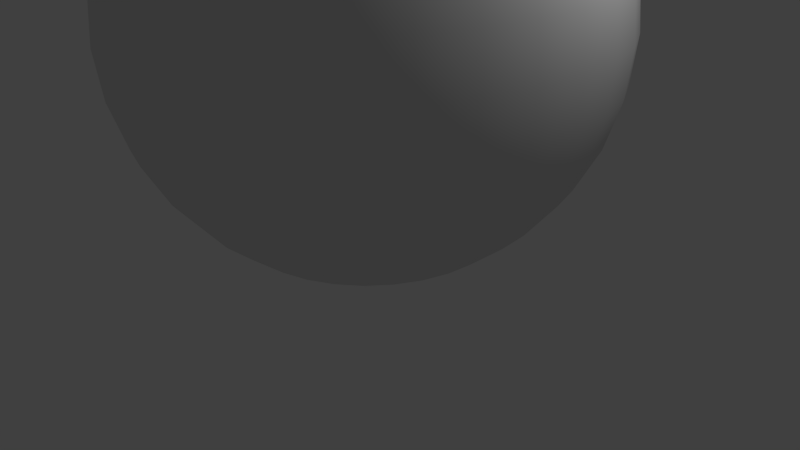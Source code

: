 # Source: sphere.blend  (saved by Blender 2.72.0; exported with 4.5.12 LTS)
import bpy
from mathutils import Matrix  # noqa: F401  (used for matrix-valued properties, if any)

bpy.ops.wm.read_factory_settings(use_empty=True)
scene = bpy.context.scene
scene.name = 'Scene'

# ---- collections
col_collection_1 = bpy.data.collections.new('Collection 1'); scene.collection.children.link(col_collection_1)

# ---- world
world_world = bpy.data.worlds.new('World'); scene.world = world_world
world_world.color = (0.05088, 0.05088, 0.05088)
world_world.use_sun_shadow = False
world_world.sun_shadow_jitter_overblur = 0.0
world_world.cycles.sampling_method = 'MANUAL'
world_world.cycles.sample_map_resolution = 256

# ---- cameras
cam_camera = bpy.data.cameras.new('Camera')
cam_camera.clip_end = 100.0
cam_camera.lens = 35.0
cam_camera.sensor_width = 32.0
cam_camera.sensor_height = 18.0
cam_camera.ortho_scale = 7.314
cam_camera.dof.focus_distance = 0.0
cam_camera.dof.aperture_fstop = 128.0

# ---- lights
light_lamp = bpy.data.lights.new('Lamp', 'POINT')
light_lamp.transmission_factor = 0.0
light_lamp.cutoff_distance = 30.0
light_lamp.energy = 100.0
light_lamp.shadow_buffer_clip_start = 1.001
light_lamp.shadow_soft_size = 0.1
light_lamp.shadow_maximum_resolution = 0.006
light_lamp.use_absolute_resolution = True
light_lamp.cycles.use_multiple_importance_sampling = False

# ---- meshes
me_sphere = bpy.data.meshes.new('Sphere')
me_sphere.from_pydata([(-0.1951, 0.0, 0.9808), (-0.3827, 0.0, 0.9239), (-0.5556, 0.0, 0.8315), (-0.7071, 0.0, 0.7071), (-0.8315, 0.0, 0.5556), (-0.9239, 0.0, 0.3827), (-0.9808, 0.0, 0.1951), (-1.0, 0.0, 7.55e-08), (-0.9808, 0.0, -0.1951), (-0.9239, 0.0, -0.3827), (-0.8315, 0.0, -0.5556), (-0.7071, 0.0, -0.7071), (-0.5556, 0.0, -0.8315), (-0.3827, 0.0, -0.9239), (-0.1951, 0.0, -0.9808), (3.258e-07, 0.0, -1.0), (-0.1913, 0.03806, 0.9808), (-0.3753, 0.07466, 0.9239), (-0.5449, 0.1084, 0.8315), (-0.6935, 0.1379, 0.7071), (-0.8155, 0.1622, 0.5556), (-0.9061, 0.1802, 0.3827), (-0.9619, 0.1913, 0.1951), (-0.9808, 0.1951, 7.55e-08), (-0.9619, 0.1913, -0.1951), (-0.9061, 0.1802, -0.3827), (-0.8155, 0.1622, -0.5556), (-0.6935, 0.1379, -0.7071), (-0.5449, 0.1084, -0.8315), (-0.3753, 0.07466, -0.9239), (-0.1913, 0.03806, -0.9808), (-0.1802, 0.07466, 0.9808), (-0.3536, 0.1464, 0.9239), (-0.5133, 0.2126, 0.8315), (-0.6533, 0.2706, 0.7071), (-0.7682, 0.3182, 0.5556), (-0.8536, 0.3536, 0.3827), (-0.9061, 0.3753, 0.1951), (-0.9239, 0.3827, 7.55e-08), (-0.9061, 0.3753, -0.1951), (-0.8536, 0.3536, -0.3827), (-0.7682, 0.3182, -0.5556), (-0.6533, 0.2706, -0.7071), (-0.5133, 0.2126, -0.8315), (-0.3536, 0.1464, -0.9239), (-0.1802, 0.07466, -0.9808), (-0.1622, 0.1084, 0.9808), (-0.3182, 0.2126, 0.9239), (-0.4619, 0.3087, 0.8315), (-0.5879, 0.3928, 0.7071), (-0.6913, 0.4619, 0.5556), (-0.7682, 0.5133, 0.3827), (-0.8155, 0.5449, 0.1951), (-0.8315, 0.5556, 7.55e-08), (-0.8155, 0.5449, -0.1951), (-0.7682, 0.5133, -0.3827), (-0.6913, 0.4619, -0.5556), (-0.5879, 0.3928, -0.7071), (-0.4619, 0.3087, -0.8315), (-0.3182, 0.2126, -0.9239), (-0.1622, 0.1084, -0.9808), (-0.1379, 0.1379, 0.9808), (-0.2706, 0.2706, 0.9239), (-0.3928, 0.3928, 0.8315), (-0.5, 0.5, 0.7071), (-0.5879, 0.5879, 0.5556), (-0.6533, 0.6533, 0.3827), (-0.6935, 0.6935, 0.1951), (-0.7071, 0.7071, 7.55e-08), (-0.6935, 0.6935, -0.1951), (-0.6533, 0.6533, -0.3827), (-0.5879, 0.5879, -0.5556), (-0.5, 0.5, -0.7071), (-0.3928, 0.3928, -0.8315), (-0.2706, 0.2706, -0.9239), (-0.1379, 0.1379, -0.9808), (-0.1084, 0.1622, 0.9808), (-0.2126, 0.3182, 0.9239), (-0.3087, 0.4619, 0.8315), (-0.3928, 0.5879, 0.7071), (-0.4619, 0.6913, 0.5556), (-0.5133, 0.7682, 0.3827), (-0.5449, 0.8155, 0.1951), (-0.5556, 0.8315, 7.55e-08), (-0.5449, 0.8155, -0.1951), (-0.5133, 0.7682, -0.3827), (-0.4619, 0.6913, -0.5556), (-0.3928, 0.5879, -0.7071), (-0.3087, 0.4619, -0.8315), (-0.2126, 0.3182, -0.9239), (-0.1084, 0.1622, -0.9808), (-0.07466, 0.1802, 0.9808), (-0.1464, 0.3536, 0.9239), (-0.2126, 0.5133, 0.8315), (-0.2706, 0.6533, 0.7071), (-0.3182, 0.7682, 0.5556), (-0.3536, 0.8536, 0.3827), (-0.3753, 0.9061, 0.1951), (-0.3827, 0.9239, 7.55e-08), (-0.3753, 0.9061, -0.1951), (-0.3536, 0.8536, -0.3827), (-0.3182, 0.7682, -0.5556), (-0.2706, 0.6533, -0.7071), (-0.2126, 0.5133, -0.8315), (-0.1464, 0.3536, -0.9239), (-0.07466, 0.1802, -0.9808), (-0.03806, 0.1913, 0.9808), (-0.07466, 0.3753, 0.9239), (-0.1084, 0.5449, 0.8315), (-0.1379, 0.6935, 0.7071), (-0.1622, 0.8155, 0.5556), (-0.1802, 0.9061, 0.3827), (-0.1913, 0.9619, 0.1951), (-0.1951, 0.9808, 7.55e-08), (-0.1913, 0.9619, -0.1951), (-0.1802, 0.9061, -0.3827), (-0.1622, 0.8155, -0.5556), (-0.1379, 0.6935, -0.7071), (-0.1084, 0.5449, -0.8315), (-0.07466, 0.3753, -0.9239), (-0.03806, 0.1913, -0.9808), (3.266e-07, 0.1951, 0.9808), (3.192e-07, 0.3827, 0.9239), (3.117e-07, 0.5556, 0.8315), (3.192e-07, 0.7071, 0.7071), (3.341e-07, 0.8315, 0.5556), (2.745e-07, 0.9239, 0.3827), (3.937e-07, 0.9808, 0.1951), (3.788e-07, 1.0, 7.55e-08), (3.937e-07, 0.9808, -0.1951), (2.298e-07, 0.9239, -0.3827), (3.341e-07, 0.8315, -0.5556), (3.192e-07, 0.7071, -0.7071), (3.415e-07, 0.5556, -0.8315), (3.043e-07, 0.3827, -0.9239), (3.08e-07, 0.1951, -0.9808), (0.03806, 0.1913, 0.9808), (0.07466, 0.3753, 0.9239), (0.1084, 0.5449, 0.8315), (0.138, 0.6935, 0.7071), (0.1622, 0.8155, 0.5556), (0.1802, 0.9061, 0.3827), (0.1913, 0.9619, 0.1951), (0.1951, 0.9808, 7.55e-08), (0.1913, 0.9619, -0.1951), (0.1802, 0.9061, -0.3827), (0.1622, 0.8155, -0.5556), (0.138, 0.6935, -0.7071), (0.1084, 0.5449, -0.8315), (0.07466, 0.3753, -0.9239), (0.03806, 0.1913, -0.9808), (0.07466, 0.1802, 0.9808), (0.1464, 0.3536, 0.9239), (0.2126, 0.5133, 0.8315), (0.2706, 0.6533, 0.7071), (0.3182, 0.7682, 0.5556), (0.3536, 0.8536, 0.3827), (0.3753, 0.9061, 0.1951), (0.3827, 0.9239, 7.55e-08), (0.3753, 0.9061, -0.1951), (0.3536, 0.8536, -0.3827), (0.3182, 0.7682, -0.5556), (0.2706, 0.6533, -0.7071), (0.2126, 0.5133, -0.8315), (0.1464, 0.3536, -0.9239), (0.07466, 0.1802, -0.9808), (0.1084, 0.1622, 0.9808), (0.2126, 0.3182, 0.9239), (0.3087, 0.4619, 0.8315), (0.3928, 0.5879, 0.7071), (0.4619, 0.6913, 0.5556), (0.5133, 0.7682, 0.3827), (0.5449, 0.8155, 0.1951), (0.5556, 0.8315, 7.55e-08), (0.5449, 0.8155, -0.1951), (0.5133, 0.7682, -0.3827), (0.4619, 0.6913, -0.5556), (0.3928, 0.5879, -0.7071), (0.3087, 0.4619, -0.8315), (0.2126, 0.3182, -0.9239), (0.1084, 0.1622, -0.9808), (0.138, 0.1379, 0.9808), (0.2706, 0.2706, 0.9239), (0.3928, 0.3928, 0.8315), (0.5, 0.5, 0.7071), (0.5879, 0.5879, 0.5556), (0.6533, 0.6533, 0.3827), (0.6935, 0.6935, 0.1951), (0.7071, 0.7071, 7.55e-08), (0.6935, 0.6935, -0.1951), (0.6533, 0.6533, -0.3827), (0.5879, 0.5879, -0.5556), (0.5, 0.5, -0.7071), (0.3928, 0.3928, -0.8315), (0.2706, 0.2706, -0.9239), (0.138, 0.1379, -0.9808), (0.1622, 0.1084, 0.9808), (0.3182, 0.2126, 0.9239), (0.4619, 0.3087, 0.8315), (0.5879, 0.3928, 0.7071), (0.6913, 0.4619, 0.5556), (0.7682, 0.5133, 0.3827), (0.8155, 0.5449, 0.1951), (0.8315, 0.5556, 7.55e-08), (0.8155, 0.5449, -0.1951), (0.7682, 0.5133, -0.3827), (0.6913, 0.4619, -0.5556), (0.5879, 0.3928, -0.7071), (0.4619, 0.3087, -0.8315), (0.3182, 0.2126, -0.9239), (0.1622, 0.1084, -0.9808), (0.1802, 0.07466, 0.9808), (0.3536, 0.1464, 0.9239), (0.5133, 0.2126, 0.8315), (0.6533, 0.2706, 0.7071), (0.7682, 0.3182, 0.5556), (0.8536, 0.3536, 0.3827), (0.9061, 0.3753, 0.1951), (0.9239, 0.3827, 7.55e-08), (0.9061, 0.3753, -0.1951), (0.8536, 0.3536, -0.3827), (0.7682, 0.3182, -0.5556), (0.6533, 0.2706, -0.7071), (0.5133, 0.2126, -0.8315), (0.3536, 0.1464, -0.9239), (0.1802, 0.07466, -0.9808), (0.1913, 0.03806, 0.9808), (0.3753, 0.07466, 0.9239), (0.5449, 0.1084, 0.8315), (0.6935, 0.1379, 0.7071), (0.8155, 0.1622, 0.5556), (0.9061, 0.1802, 0.3827), (0.9619, 0.1913, 0.1951), (0.9808, 0.1951, 7.55e-08), (0.9619, 0.1913, -0.1951), (0.9061, 0.1802, -0.3827), (0.8155, 0.1622, -0.5556), (0.6935, 0.1379, -0.7071), (0.5449, 0.1084, -0.8315), (0.3753, 0.07466, -0.9239), (0.1913, 0.03806, -0.9808), (0.1951, -7.212e-09, 0.9808), (0.3827, 4.122e-08, 0.9239), (0.5556, 2.632e-08, 0.8315), (0.7071, -2.584e-08, 0.7071), (0.8315, -8.544e-08, 0.5556), (0.9239, 6.357e-08, 0.3827), (0.9808, -8.544e-08, 0.1951), (1.0, -1.003e-07, 7.55e-08), (0.9808, -8.544e-08, -0.1951), (0.9239, 6.357e-08, -0.3827), (0.8315, -8.544e-08, -0.5556), (0.7071, -2.584e-08, -0.7071), (0.5556, -1.094e-08, -0.8315), (0.3827, 3.964e-09, -0.9239), (0.1951, 3.964e-09, -0.9808), (0.1913, -0.03806, 0.9808), (0.3753, -0.07466, 0.9239), (0.5449, -0.1084, 0.8315), (0.6935, -0.1379, 0.7071), (0.8155, -0.1622, 0.5556), (0.9061, -0.1802, 0.3827), (0.9619, -0.1913, 0.1951), (0.9808, -0.1951, 7.55e-08), (0.9619, -0.1913, -0.1951), (0.9061, -0.1802, -0.3827), (0.8155, -0.1622, -0.5556), (0.6935, -0.1379, -0.7071), (0.5449, -0.1084, -0.8315), (0.3753, -0.07466, -0.9239), (0.1913, -0.03806, -0.9808), (0.1802, -0.07466, 0.9808), (0.3536, -0.1464, 0.9239), (0.5133, -0.2126, 0.8315), (0.6533, -0.2706, 0.7071), (0.7682, -0.3182, 0.5556), (0.8536, -0.3536, 0.3827), (0.9061, -0.3753, 0.1951), (0.9239, -0.3827, 7.55e-08), (0.9061, -0.3753, -0.1951), (0.8536, -0.3536, -0.3827), (0.7682, -0.3182, -0.5556), (0.6533, -0.2706, -0.7071), (0.5133, -0.2126, -0.8315), (0.3536, -0.1464, -0.9239), (0.1802, -0.07466, -0.9808), (0.1622, -0.1084, 0.9808), (0.3182, -0.2126, 0.9239), (0.4619, -0.3087, 0.8315), (0.5879, -0.3928, 0.7071), (0.6913, -0.4619, 0.5556), (0.7682, -0.5133, 0.3827), (0.8155, -0.5449, 0.1951), (0.8315, -0.5556, 7.55e-08), (0.8155, -0.5449, -0.1951), (0.7682, -0.5133, -0.3827), (0.6913, -0.4619, -0.5556), (0.5879, -0.3928, -0.7071), (0.4619, -0.3087, -0.8315), (0.3182, -0.2126, -0.9239), (0.1622, -0.1084, -0.9808), (0.138, -0.1379, 0.9808), (0.2706, -0.2706, 0.9239), (0.3928, -0.3928, 0.8315), (0.5, -0.5, 0.7071), (0.5879, -0.5879, 0.5556), (0.6533, -0.6533, 0.3827), (0.6935, -0.6935, 0.1951), (0.7071, -0.7071, 7.55e-08), (0.6935, -0.6935, -0.1951), (0.6533, -0.6533, -0.3827), (0.5879, -0.5879, -0.5556), (0.5, -0.5, -0.7071), (0.3928, -0.3928, -0.8315), (0.2706, -0.2706, -0.9239), (0.1379, -0.1379, -0.9808), (0.1084, -0.1622, 0.9808), (0.2126, -0.3182, 0.9239), (0.3087, -0.4619, 0.8315), (0.3928, -0.5879, 0.7071), (0.4619, -0.6913, 0.5556), (0.5133, -0.7682, 0.3827), (0.5449, -0.8155, 0.1951), (0.5556, -0.8315, 7.55e-08), (0.5449, -0.8155, -0.1951), (0.5133, -0.7682, -0.3827), (0.4619, -0.6913, -0.5556), (0.3928, -0.5879, -0.7071), (0.3087, -0.4619, -0.8315), (0.2126, -0.3182, -0.9239), (0.1084, -0.1622, -0.9808), (0.07466, -0.1802, 0.9808), (0.1464, -0.3536, 0.9239), (0.2126, -0.5133, 0.8315), (0.2706, -0.6533, 0.7071), (0.3182, -0.7682, 0.5556), (0.3536, -0.8536, 0.3827), (0.3753, -0.9061, 0.1951), (0.3827, -0.9239, 7.55e-08), (0.3753, -0.9061, -0.1951), (0.3536, -0.8536, -0.3827), (0.3182, -0.7682, -0.5556), (0.2706, -0.6533, -0.7071), (0.2126, -0.5133, -0.8315), (0.1464, -0.3536, -0.9239), (0.07466, -0.1802, -0.9808), (0.03806, -0.1913, 0.9808), (0.07466, -0.3753, 0.9239), (0.1084, -0.5449, 0.8315), (0.1379, -0.6935, 0.7071), (0.1622, -0.8155, 0.5556), (0.1802, -0.9061, 0.3827), (0.1913, -0.9619, 0.1951), (0.1951, -0.9808, 7.55e-08), (0.1913, -0.9619, -0.1951), (0.1802, -0.9061, -0.3827), (0.1622, -0.8155, -0.5556), (0.1379, -0.6935, -0.7071), (0.1084, -0.5449, -0.8315), (0.07466, -0.3753, -0.9239), (0.03806, -0.1913, -0.9808), (3.117e-07, -0.1951, 0.9808), (2.819e-07, -0.3827, 0.9239), (2.819e-07, -0.5556, 0.8315), (1.851e-07, -0.7071, 0.7071), (1.404e-07, -0.8315, 0.5556), (3.192e-07, -0.9239, 0.3827), (9.567e-08, -0.9808, 0.1951), (1.404e-07, -1.0, 7.55e-08), (9.567e-08, -0.9808, -0.1951), (3.192e-07, -0.9239, -0.3827), (1.404e-07, -0.8315, -0.5556), (1.851e-07, -0.7071, -0.7071), (2.596e-07, -0.5556, -0.8315), (2.521e-07, -0.3827, -0.9239), (3.155e-07, -0.1951, -0.9808), (-0.03806, -0.1913, 0.9808), (-0.07466, -0.3753, 0.9239), (-0.1084, -0.5449, 0.8315), (-0.1379, -0.6935, 0.7071), (-0.1622, -0.8155, 0.5556), (-0.1802, -0.9061, 0.3827), (-0.1913, -0.9619, 0.1951), (-0.1951, -0.9808, 7.55e-08), (-0.1913, -0.9619, -0.1951), (-0.1802, -0.9061, -0.3827), (-0.1622, -0.8155, -0.5556), (-0.1379, -0.6935, -0.7071), (-0.1084, -0.5449, -0.8315), (-0.07466, -0.3753, -0.9239), (-0.03806, -0.1913, -0.9808), (2.011e-07, -3.01e-07, 1.0), (-0.07466, -0.1802, 0.9808), (-0.1464, -0.3536, 0.9239), (-0.2126, -0.5133, 0.8315), (-0.2706, -0.6533, 0.7071), (-0.3182, -0.7682, 0.5556), (-0.3536, -0.8536, 0.3827), (-0.3753, -0.9061, 0.1951), (-0.3827, -0.9239, 7.55e-08), (-0.3753, -0.9061, -0.1951), (-0.3536, -0.8536, -0.3827), (-0.3182, -0.7682, -0.5556), (-0.2706, -0.6533, -0.7071), (-0.2126, -0.5133, -0.8315), (-0.1464, -0.3536, -0.9239), (-0.07466, -0.1802, -0.9808), (-0.1084, -0.1622, 0.9808), (-0.2126, -0.3182, 0.9239), (-0.3087, -0.4619, 0.8315), (-0.3928, -0.5879, 0.7071), (-0.4619, -0.6913, 0.5556), (-0.5133, -0.7682, 0.3827), (-0.5449, -0.8155, 0.1951), (-0.5556, -0.8315, 7.55e-08), (-0.5449, -0.8155, -0.1951), (-0.5133, -0.7682, -0.3827), (-0.4619, -0.6913, -0.5556), (-0.3928, -0.5879, -0.7071), (-0.3087, -0.4619, -0.8315), (-0.2126, -0.3182, -0.9239), (-0.1084, -0.1622, -0.9808), (-0.1379, -0.1379, 0.9808), (-0.2706, -0.2706, 0.9239), (-0.3928, -0.3928, 0.8315), (-0.5, -0.5, 0.7071), (-0.5879, -0.5879, 0.5556), (-0.6533, -0.6533, 0.3827), (-0.6935, -0.6935, 0.1951), (-0.7071, -0.7071, 7.55e-08), (-0.6935, -0.6935, -0.1951), (-0.6533, -0.6533, -0.3827), (-0.5879, -0.5879, -0.5556), (-0.5, -0.5, -0.7071), (-0.3928, -0.3928, -0.8315), (-0.2706, -0.2706, -0.9239), (-0.1379, -0.1379, -0.9808), (-0.1622, -0.1084, 0.9808), (-0.3182, -0.2126, 0.9239), (-0.4619, -0.3087, 0.8315), (-0.5879, -0.3928, 0.7071), (-0.6913, -0.4619, 0.5556), (-0.7682, -0.5133, 0.3827), (-0.8155, -0.5449, 0.1951), (-0.8315, -0.5556, 7.55e-08), (-0.8155, -0.5449, -0.1951), (-0.7682, -0.5133, -0.3827), (-0.6913, -0.4619, -0.5556), (-0.5879, -0.3928, -0.7071), (-0.4619, -0.3087, -0.8315), (-0.3182, -0.2126, -0.9239), (-0.1622, -0.1084, -0.9808), (-0.1802, -0.07466, 0.9808), (-0.3536, -0.1464, 0.9239), (-0.5133, -0.2126, 0.8315), (-0.6533, -0.2706, 0.7071), (-0.7682, -0.3182, 0.5556), (-0.8536, -0.3536, 0.3827), (-0.9061, -0.3753, 0.1951), (-0.9239, -0.3827, 7.55e-08), (-0.9061, -0.3753, -0.1951), (-0.8536, -0.3536, -0.3827), (-0.7682, -0.3182, -0.5556), (-0.6533, -0.2706, -0.7071), (-0.5133, -0.2126, -0.8315), (-0.3536, -0.1464, -0.9239), (-0.1802, -0.07466, -0.9808), (-0.1913, -0.03806, 0.9808), (-0.3753, -0.07466, 0.9239), (-0.5449, -0.1084, 0.8315), (-0.6935, -0.1379, 0.7071), (-0.8155, -0.1622, 0.5556), (-0.9061, -0.1802, 0.3827), (-0.9619, -0.1913, 0.1951), (-0.9808, -0.1951, 7.55e-08), (-0.9619, -0.1913, -0.1951), (-0.9061, -0.1802, -0.3827), (-0.8155, -0.1622, -0.5556), (-0.6935, -0.1379, -0.7071), (-0.5449, -0.1084, -0.8315), (-0.3753, -0.07466, -0.9239), (-0.1913, -0.03806, -0.9808)], [], [(7, 6, 22, 23), (5, 4, 20, 21), (3, 2, 18, 19), (14, 13, 29, 30), (1, 0, 16, 17), (12, 11, 27, 28), (10, 9, 25, 26), (8, 7, 23, 24), (6, 5, 21, 22), (4, 3, 19, 20), (2, 1, 17, 18), (13, 12, 28, 29), (11, 10, 26, 27), (9, 8, 24, 25), (18, 17, 32, 33), (29, 28, 43, 44), (27, 26, 41, 42), (25, 24, 39, 40), (23, 22, 37, 38), (21, 20, 35, 36), (19, 18, 33, 34), (30, 29, 44, 45), (17, 16, 31, 32), (28, 27, 42, 43), (26, 25, 40, 41), (24, 23, 38, 39), (22, 21, 36, 37), (20, 19, 34, 35), (33, 32, 47, 48), (44, 43, 58, 59), (42, 41, 56, 57), (40, 39, 54, 55), (38, 37, 52, 53), (36, 35, 50, 51), (34, 33, 48, 49), (45, 44, 59, 60), (32, 31, 46, 47), (43, 42, 57, 58), (41, 40, 55, 56), (39, 38, 53, 54), (37, 36, 51, 52), (35, 34, 49, 50), (48, 47, 62, 63), (59, 58, 73, 74), (57, 56, 71, 72), (55, 54, 69, 70), (53, 52, 67, 68), (51, 50, 65, 66), (49, 48, 63, 64), (60, 59, 74, 75), (47, 46, 61, 62), (58, 57, 72, 73), (56, 55, 70, 71), (54, 53, 68, 69), (52, 51, 66, 67), (50, 49, 64, 65), (63, 62, 77, 78), (74, 73, 88, 89), (72, 71, 86, 87), (70, 69, 84, 85), (68, 67, 82, 83), (66, 65, 80, 81), (64, 63, 78, 79), (75, 74, 89, 90), (62, 61, 76, 77), (73, 72, 87, 88), (71, 70, 85, 86), (69, 68, 83, 84), (67, 66, 81, 82), (65, 64, 79, 80), (78, 77, 92, 93), (89, 88, 103, 104), (87, 86, 101, 102), (85, 84, 99, 100), (83, 82, 97, 98), (81, 80, 95, 96), (79, 78, 93, 94), (90, 89, 104, 105), (77, 76, 91, 92), (88, 87, 102, 103), (86, 85, 100, 101), (84, 83, 98, 99), (82, 81, 96, 97), (80, 79, 94, 95), (93, 92, 107, 108), (104, 103, 118, 119), (102, 101, 116, 117), (100, 99, 114, 115), (98, 97, 112, 113), (96, 95, 110, 111), (94, 93, 108, 109), (105, 104, 119, 120), (92, 91, 106, 107), (103, 102, 117, 118), (101, 100, 115, 116), (99, 98, 113, 114), (97, 96, 111, 112), (95, 94, 109, 110), (108, 107, 122, 123), (119, 118, 133, 134), (117, 116, 131, 132), (115, 114, 129, 130), (113, 112, 127, 128), (111, 110, 125, 126), (109, 108, 123, 124), (120, 119, 134, 135), (107, 106, 121, 122), (118, 117, 132, 133), (116, 115, 130, 131), (114, 113, 128, 129), (112, 111, 126, 127), (110, 109, 124, 125), (123, 122, 137, 138), (134, 133, 148, 149), (132, 131, 146, 147), (130, 129, 144, 145), (128, 127, 142, 143), (126, 125, 140, 141), (124, 123, 138, 139), (135, 134, 149, 150), (122, 121, 136, 137), (133, 132, 147, 148), (131, 130, 145, 146), (129, 128, 143, 144), (127, 126, 141, 142), (125, 124, 139, 140), (138, 137, 152, 153), (149, 148, 163, 164), (147, 146, 161, 162), (145, 144, 159, 160), (143, 142, 157, 158), (141, 140, 155, 156), (139, 138, 153, 154), (150, 149, 164, 165), (137, 136, 151, 152), (148, 147, 162, 163), (146, 145, 160, 161), (144, 143, 158, 159), (142, 141, 156, 157), (140, 139, 154, 155), (153, 152, 167, 168), (164, 163, 178, 179), (162, 161, 176, 177), (160, 159, 174, 175), (158, 157, 172, 173), (156, 155, 170, 171), (154, 153, 168, 169), (165, 164, 179, 180), (152, 151, 166, 167), (163, 162, 177, 178), (161, 160, 175, 176), (159, 158, 173, 174), (157, 156, 171, 172), (155, 154, 169, 170), (168, 167, 182, 183), (179, 178, 193, 194), (177, 176, 191, 192), (175, 174, 189, 190), (173, 172, 187, 188), (171, 170, 185, 186), (169, 168, 183, 184), (180, 179, 194, 195), (167, 166, 181, 182), (178, 177, 192, 193), (176, 175, 190, 191), (174, 173, 188, 189), (172, 171, 186, 187), (170, 169, 184, 185), (183, 182, 197, 198), (194, 193, 208, 209), (192, 191, 206, 207), (190, 189, 204, 205), (188, 187, 202, 203), (186, 185, 200, 201), (184, 183, 198, 199), (195, 194, 209, 210), (182, 181, 196, 197), (193, 192, 207, 208), (191, 190, 205, 206), (189, 188, 203, 204), (187, 186, 201, 202), (185, 184, 199, 200), (198, 197, 212, 213), (209, 208, 223, 224), (207, 206, 221, 222), (205, 204, 219, 220), (203, 202, 217, 218), (201, 200, 215, 216), (199, 198, 213, 214), (210, 209, 224, 225), (197, 196, 211, 212), (208, 207, 222, 223), (206, 205, 220, 221), (204, 203, 218, 219), (202, 201, 216, 217), (200, 199, 214, 215), (213, 212, 227, 228), (224, 223, 238, 239), (222, 221, 236, 237), (220, 219, 234, 235), (218, 217, 232, 233), (216, 215, 230, 231), (214, 213, 228, 229), (225, 224, 239, 240), (212, 211, 226, 227), (223, 222, 237, 238), (221, 220, 235, 236), (219, 218, 233, 234), (217, 216, 231, 232), (215, 214, 229, 230), (228, 227, 242, 243), (239, 238, 253, 254), (237, 236, 251, 252), (235, 234, 249, 250), (233, 232, 247, 248), (231, 230, 245, 246), (229, 228, 243, 244), (240, 239, 254, 255), (227, 226, 241, 242), (238, 237, 252, 253), (236, 235, 250, 251), (234, 233, 248, 249), (232, 231, 246, 247), (230, 229, 244, 245), (243, 242, 257, 258), (254, 253, 268, 269), (252, 251, 266, 267), (250, 249, 264, 265), (248, 247, 262, 263), (246, 245, 260, 261), (244, 243, 258, 259), (255, 254, 269, 270), (242, 241, 256, 257), (253, 252, 267, 268), (251, 250, 265, 266), (249, 248, 263, 264), (247, 246, 261, 262), (245, 244, 259, 260), (258, 257, 272, 273), (269, 268, 283, 284), (267, 266, 281, 282), (265, 264, 279, 280), (263, 262, 277, 278), (261, 260, 275, 276), (259, 258, 273, 274), (270, 269, 284, 285), (257, 256, 271, 272), (268, 267, 282, 283), (266, 265, 280, 281), (264, 263, 278, 279), (262, 261, 276, 277), (260, 259, 274, 275), (273, 272, 287, 288), (284, 283, 298, 299), (282, 281, 296, 297), (280, 279, 294, 295), (278, 277, 292, 293), (276, 275, 290, 291), (274, 273, 288, 289), (285, 284, 299, 300), (272, 271, 286, 287), (283, 282, 297, 298), (281, 280, 295, 296), (279, 278, 293, 294), (277, 276, 291, 292), (275, 274, 289, 290), (288, 287, 302, 303), (299, 298, 313, 314), (297, 296, 311, 312), (295, 294, 309, 310), (293, 292, 307, 308), (291, 290, 305, 306), (289, 288, 303, 304), (300, 299, 314, 315), (287, 286, 301, 302), (298, 297, 312, 313), (296, 295, 310, 311), (294, 293, 308, 309), (292, 291, 306, 307), (290, 289, 304, 305), (303, 302, 317, 318), (314, 313, 328, 329), (312, 311, 326, 327), (310, 309, 324, 325), (308, 307, 322, 323), (306, 305, 320, 321), (304, 303, 318, 319), (315, 314, 329, 330), (302, 301, 316, 317), (313, 312, 327, 328), (311, 310, 325, 326), (309, 308, 323, 324), (307, 306, 321, 322), (305, 304, 319, 320), (318, 317, 332, 333), (329, 328, 343, 344), (327, 326, 341, 342), (325, 324, 339, 340), (323, 322, 337, 338), (321, 320, 335, 336), (319, 318, 333, 334), (330, 329, 344, 345), (317, 316, 331, 332), (328, 327, 342, 343), (326, 325, 340, 341), (324, 323, 338, 339), (322, 321, 336, 337), (320, 319, 334, 335), (333, 332, 347, 348), (344, 343, 358, 359), (342, 341, 356, 357), (340, 339, 354, 355), (338, 337, 352, 353), (336, 335, 350, 351), (334, 333, 348, 349), (345, 344, 359, 360), (332, 331, 346, 347), (343, 342, 357, 358), (341, 340, 355, 356), (339, 338, 353, 354), (337, 336, 351, 352), (335, 334, 349, 350), (348, 347, 362, 363), (359, 358, 373, 374), (357, 356, 371, 372), (355, 354, 369, 370), (353, 352, 367, 368), (351, 350, 365, 366), (349, 348, 363, 364), (360, 359, 374, 375), (347, 346, 361, 362), (358, 357, 372, 373), (356, 355, 370, 371), (354, 353, 368, 369), (352, 351, 366, 367), (350, 349, 364, 365), (363, 362, 377, 378), (374, 373, 388, 389), (372, 371, 386, 387), (370, 369, 384, 385), (368, 367, 382, 383), (366, 365, 380, 381), (364, 363, 378, 379), (375, 374, 389, 390), (362, 361, 376, 377), (373, 372, 387, 388), (371, 370, 385, 386), (369, 368, 383, 384), (367, 366, 381, 382), (365, 364, 379, 380), (378, 377, 393, 394), (389, 388, 404, 405), (387, 386, 402, 403), (385, 384, 400, 401), (383, 382, 398, 399), (381, 380, 396, 397), (379, 378, 394, 395), (390, 389, 405, 406), (377, 376, 392, 393), (388, 387, 403, 404), (386, 385, 401, 402), (384, 383, 399, 400), (382, 381, 397, 398), (380, 379, 395, 396), (394, 393, 408, 409), (405, 404, 419, 420), (403, 402, 417, 418), (401, 400, 415, 416), (399, 398, 413, 414), (397, 396, 411, 412), (395, 394, 409, 410), (406, 405, 420, 421), (393, 392, 407, 408), (404, 403, 418, 419), (402, 401, 416, 417), (400, 399, 414, 415), (398, 397, 412, 413), (396, 395, 410, 411), (409, 408, 423, 424), (420, 419, 434, 435), (418, 417, 432, 433), (416, 415, 430, 431), (414, 413, 428, 429), (412, 411, 426, 427), (410, 409, 424, 425), (421, 420, 435, 436), (408, 407, 422, 423), (419, 418, 433, 434), (417, 416, 431, 432), (415, 414, 429, 430), (413, 412, 427, 428), (411, 410, 425, 426), (424, 423, 438, 439), (435, 434, 449, 450), (433, 432, 447, 448), (431, 430, 445, 446), (429, 428, 443, 444), (427, 426, 441, 442), (425, 424, 439, 440), (436, 435, 450, 451), (423, 422, 437, 438), (434, 433, 448, 449), (432, 431, 446, 447), (430, 429, 444, 445), (428, 427, 442, 443), (426, 425, 440, 441), (439, 438, 453, 454), (450, 449, 464, 465), (448, 447, 462, 463), (446, 445, 460, 461), (444, 443, 458, 459), (442, 441, 456, 457), (440, 439, 454, 455), (451, 450, 465, 466), (438, 437, 452, 453), (449, 448, 463, 464), (447, 446, 461, 462), (445, 444, 459, 460), (443, 442, 457, 458), (441, 440, 455, 456), (454, 453, 468, 469), (465, 464, 479, 480), (463, 462, 477, 478), (461, 460, 475, 476), (459, 458, 473, 474), (457, 456, 471, 472), (455, 454, 469, 470), (466, 465, 480, 481), (453, 452, 467, 468), (464, 463, 478, 479), (462, 461, 476, 477), (460, 459, 474, 475), (458, 457, 472, 473), (456, 455, 470, 471), (15, 14, 30), (0, 391, 16), (16, 391, 31), (15, 30, 45), (31, 391, 46), (15, 45, 60), (46, 391, 61), (15, 60, 75), (61, 391, 76), (15, 75, 90), (76, 391, 91), (15, 90, 105), (91, 391, 106), (15, 105, 120), (106, 391, 121), (15, 120, 135), (121, 391, 136), (15, 135, 150), (136, 391, 151), (15, 150, 165), (151, 391, 166), (15, 165, 180), (166, 391, 181), (15, 180, 195), (181, 391, 196), (15, 195, 210), (196, 391, 211), (15, 210, 225), (211, 391, 226), (15, 225, 240), (226, 391, 241), (15, 240, 255), (241, 391, 256), (15, 255, 270), (256, 391, 271), (15, 270, 285), (271, 391, 286), (15, 285, 300), (286, 391, 301), (15, 300, 315), (301, 391, 316), (15, 315, 330), (316, 391, 331), (15, 330, 345), (331, 391, 346), (15, 345, 360), (346, 391, 361), (15, 360, 375), (361, 391, 376), (15, 375, 390), (376, 391, 392), (15, 390, 406), (392, 391, 407), (15, 406, 421), (407, 391, 422), (15, 421, 436), (422, 391, 437), (15, 436, 451), (437, 391, 452), (15, 451, 466), (452, 391, 467), (15, 466, 481), (469, 468, 1, 2), (480, 479, 12, 13), (467, 391, 0), (478, 477, 10, 11), (476, 475, 8, 9), (474, 473, 6, 7), (472, 471, 4, 5), (470, 469, 2, 3), (481, 480, 13, 14), (468, 467, 0, 1), (479, 478, 11, 12), (477, 476, 9, 10), (475, 474, 7, 8), (473, 472, 5, 6), (471, 470, 3, 4), (15, 481, 14)])
me_sphere.polygons.foreach_set('use_smooth', [True] * 512)
_uv = me_sphere.uv_layers.new(name='UVMap')
_uv.uv.foreach_set('vector', [1.318, 0.5, 1.318, 1.041, 1.145, 1.041, 1.145, 0.5, 1.318, 1.56, 1.318, 2.039, 1.145, 2.039, 1.145, 1.56, 1.318, 2.459, 1.318, 2.804, 1.145, 2.804, 1.145, 2.459, 1.318, -2.217, 1.318, -2.06, 1.145, -2.06, 1.145, -2.217, 1.318, 3.06, 1.318, 3.217, 1.145, 3.217, 1.145, 3.06, 1.318, -1.804, 1.318, -1.459, 1.145, -1.459, 1.145, -1.804, 1.318, -1.039, 1.318, -0.5603, 1.145, -0.5603, 1.145, -1.039, 1.318, -0.04053, 1.318, 0.5, 1.145, 0.5, 1.145, -0.04053, 1.318, 1.041, 1.318, 1.56, 1.145, 1.56, 1.145, 1.041, 1.318, 2.039, 1.318, 2.459, 1.145, 2.459, 1.145, 2.039, 1.318, 2.804, 1.318, 3.06, 1.145, 3.06, 1.145, 2.804, 1.318, -2.06, 1.318, -1.804, 1.145, -1.804, 1.145, -2.06, 1.318, -1.459, 1.318, -1.039, 1.145, -1.039, 1.145, -1.459, 1.318, -0.5603, 1.318, -0.04053, 1.145, -0.04053, 1.145, -0.5603, 1.145, 2.804, 1.145, 3.06, 0.9713, 3.06, 0.9713, 2.804, 1.145, -2.06, 1.145, -1.804, 0.9713, -1.804, 0.9713, -2.06, 1.145, -1.459, 1.145, -1.039, 0.9713, -1.039, 0.9713, -1.459, 1.145, -0.5603, 1.145, -0.04053, 0.9713, -0.04053, 0.9713, -0.5603, 1.145, 0.5, 1.145, 1.041, 0.9713, 1.041, 0.9713, 0.5, 1.145, 1.56, 1.145, 2.039, 0.9713, 2.039, 0.9713, 1.56, 1.145, 2.459, 1.145, 2.804, 0.9713, 2.804, 0.9713, 2.459, 1.145, -2.217, 1.145, -2.06, 0.9713, -2.06, 0.9713, -2.217, 1.145, 3.06, 1.145, 3.217, 0.9713, 3.217, 0.9713, 3.06, 1.145, -1.804, 1.145, -1.459, 0.9713, -1.459, 0.9713, -1.804, 1.145, -1.039, 1.145, -0.5603, 0.9713, -0.5603, 0.9713, -1.039, 1.145, -0.04053, 1.145, 0.5, 0.9713, 0.5, 0.9713, -0.04053, 1.145, 1.041, 1.145, 1.56, 0.9713, 1.56, 0.9713, 1.041, 1.145, 2.039, 1.145, 2.459, 0.9713, 2.459, 0.9713, 2.039, 0.9713, 2.804, 0.9713, 3.06, 0.7982, 3.06, 0.7982, 2.804, 0.9713, -2.06, 0.9713, -1.804, 0.7982, -1.804, 0.7982, -2.06, 0.9713, -1.459, 0.9713, -1.039, 0.7982, -1.039, 0.7982, -1.459, 0.9713, -0.5603, 0.9713, -0.04053, 0.7982, -0.04053, 0.7982, -0.5603, 0.9713, 0.5, 0.9713, 1.041, 0.7982, 1.041, 0.7982, 0.5, 0.9713, 1.56, 0.9713, 2.039, 0.7982, 2.039, 0.7982, 1.56, 0.9713, 2.459, 0.9713, 2.804, 0.7982, 2.804, 0.7982, 2.459, 0.9713, -2.217, 0.9713, -2.06, 0.7982, -2.06, 0.7982, -2.217, 0.9713, 3.06, 0.9713, 3.217, 0.7982, 3.217, 0.7982, 3.06, 0.9713, -1.804, 0.9713, -1.459, 0.7982, -1.459, 0.7982, -1.804, 0.9713, -1.039, 0.9713, -0.5603, 0.7982, -0.5603, 0.7982, -1.039, 0.9713, -0.04053, 0.9713, 0.5, 0.7982, 0.5, 0.7982, -0.04053, 0.9713, 1.041, 0.9713, 1.56, 0.7982, 1.56, 0.7982, 1.041, 0.9713, 2.039, 0.9713, 2.459, 0.7982, 2.459, 0.7982, 2.039, 0.7982, 2.804, 0.7982, 3.06, 0.625, 3.06, 0.625, 2.804, 0.7982, -2.06, 0.7982, -1.804, 0.625, -1.804, 0.625, -2.06, 0.7982, -1.459, 0.7982, -1.039, 0.625, -1.039, 0.625, -1.459, 0.7982, -0.5603, 0.7982, -0.04053, 0.625, -0.04053, 0.625, -0.5603, 0.7982, 0.5, 0.7982, 1.041, 0.625, 1.041, 0.625, 0.5, 0.7982, 1.56, 0.7982, 2.039, 0.625, 2.039, 0.625, 1.56, 0.7982, 2.459, 0.7982, 2.804, 0.625, 2.804, 0.625, 2.459, 0.7982, -2.217, 0.7982, -2.06, 0.625, -2.06, 0.625, -2.217, 0.7982, 3.06, 0.7982, 3.217, 0.625, 3.217, 0.625, 3.06, 0.7982, -1.804, 0.7982, -1.459, 0.625, -1.459, 0.625, -1.804, 0.7982, -1.039, 0.7982, -0.5603, 0.625, -0.5603, 0.625, -1.039, 0.7982, -0.04053, 0.7982, 0.5, 0.625, 0.5, 0.625, -0.04053, 0.7982, 1.041, 0.7982, 1.56, 0.625, 1.56, 0.625, 1.041, 0.7982, 2.039, 0.7982, 2.459, 0.625, 2.459, 0.625, 2.039, 0.625, 2.804, 0.625, 3.06, 0.4518, 3.06, 0.4518, 2.804, 0.625, -2.06, 0.625, -1.804, 0.4518, -1.804, 0.4518, -2.06, 0.625, -1.459, 0.625, -1.039, 0.4518, -1.039, 0.4518, -1.459, 0.625, -0.5603, 0.625, -0.04053, 0.4518, -0.04053, 0.4518, -0.5603, 0.625, 0.5, 0.625, 1.041, 0.4518, 1.041, 0.4518, 0.5, 0.625, 1.56, 0.625, 2.039, 0.4518, 2.039, 0.4518, 1.56, 0.625, 2.459, 0.625, 2.804, 0.4518, 2.804, 0.4518, 2.459, 0.625, -2.217, 0.625, -2.06, 0.4518, -2.06, 0.4518, -2.217, 0.625, 3.06, 0.625, 3.217, 0.4518, 3.217, 0.4518, 3.06, 0.625, -1.804, 0.625, -1.459, 0.4518, -1.459, 0.4518, -1.804, 0.625, -1.039, 0.625, -0.5603, 0.4518, -0.5603, 0.4518, -1.039, 0.625, -0.04053, 0.625, 0.5, 0.4518, 0.5, 0.4518, -0.04053, 0.625, 1.041, 0.625, 1.56, 0.4518, 1.56, 0.4518, 1.041, 0.625, 2.039, 0.625, 2.459, 0.4518, 2.459, 0.4518, 2.039, 0.4518, 2.804, 0.4518, 3.06, 0.2787, 3.06, 0.2787, 2.804, 0.4518, -2.06, 0.4518, -1.804, 0.2787, -1.804, 0.2787, -2.06, 0.4518, -1.459, 0.4518, -1.039, 0.2787, -1.039, 0.2787, -1.459, 0.4518, -0.5603, 0.4518, -0.04053, 0.2787, -0.04053, 0.2787, -0.5603, 0.4518, 0.5, 0.4518, 1.041, 0.2787, 1.041, 0.2787, 0.5, 0.4518, 1.56, 0.4518, 2.039, 0.2787, 2.039, 0.2787, 1.56, 0.4518, 2.459, 0.4518, 2.804, 0.2787, 2.804, 0.2787, 2.459, 0.4518, -2.217, 0.4518, -2.06, 0.2787, -2.06, 0.2787, -2.217, 0.4518, 3.06, 0.4518, 3.217, 0.2787, 3.217, 0.2787, 3.06, 0.4518, -1.804, 0.4518, -1.459, 0.2787, -1.459, 0.2787, -1.804, 0.4518, -1.039, 0.4518, -0.5603, 0.2787, -0.5603, 0.2787, -1.039, 0.4518, -0.04053, 0.4518, 0.5, 0.2787, 0.5, 0.2787, -0.04053, 0.4518, 1.041, 0.4518, 1.56, 0.2787, 1.56, 0.2787, 1.041, 0.4518, 2.039, 0.4518, 2.459, 0.2787, 2.459, 0.2787, 2.039, 0.2787, 2.804, 0.2787, 3.06, 0.1055, 3.06, 0.1055, 2.804, 0.2787, -2.06, 0.2787, -1.804, 0.1055, -1.804, 0.1055, -2.06, 0.2787, -1.459, 0.2787, -1.039, 0.1055, -1.039, 0.1055, -1.459, 0.2787, -0.5603, 0.2787, -0.04053, 0.1055, -0.04053, 0.1055, -0.5603, 0.2787, 0.5, 0.2787, 1.041, 0.1055, 1.041, 0.1055, 0.5, 0.2787, 1.56, 0.2787, 2.039, 0.1055, 2.039, 0.1055, 1.56, 0.2787, 2.459, 0.2787, 2.804, 0.1055, 2.804, 0.1055, 2.459, 0.2787, -2.217, 0.2787, -2.06, 0.1055, -2.06, 0.1055, -2.217, 0.2787, 3.06, 0.2787, 3.217, 0.1055, 3.217, 0.1055, 3.06, 0.2787, -1.804, 0.2787, -1.459, 0.1055, -1.459, 0.1055, -1.804, 0.2787, -1.039, 0.2787, -0.5603, 0.1055, -0.5603, 0.1055, -1.039, 0.2787, -0.04053, 0.2787, 0.5, 0.1055, 0.5, 0.1055, -0.04053, 0.2787, 1.041, 0.2787, 1.56, 0.1055, 1.56, 0.1055, 1.041, 0.2787, 2.039, 0.2787, 2.459, 0.1055, 2.459, 0.1055, 2.039, 0.1055, 2.804, 0.1055, 3.06, -0.06767, 3.06, -0.06767, 2.804, 0.1055, -2.06, 0.1055, -1.804, -0.06767, -1.804, -0.06767, -2.06, 0.1055, -1.459, 0.1055, -1.039, -0.06767, -1.039, -0.06767, -1.459, 0.1055, -0.5603, 0.1055, -0.04053, -0.06767, -0.04053, -0.06767, -0.5603, 0.1055, 0.5, 0.1055, 1.041, -0.06767, 1.041, -0.06767, 0.5, 0.1055, 1.56, 0.1055, 2.039, -0.06767, 2.039, -0.06767, 1.56, 0.1055, 2.459, 0.1055, 2.804, -0.06767, 2.804, -0.06767, 2.459, 0.1055, -2.217, 0.1055, -2.06, -0.06767, -2.06, -0.06767, -2.217, 0.1055, 3.06, 0.1055, 3.217, -0.06767, 3.217, -0.06767, 3.06, 0.1055, -1.804, 0.1055, -1.459, -0.06767, -1.459, -0.06767, -1.804, 0.1055, -1.039, 0.1055, -0.5603, -0.06767, -0.5603, -0.06767, -1.039, 0.1055, -0.04053, 0.1055, 0.5, -0.06767, 0.5, -0.06767, -0.04053, 0.1055, 1.041, 0.1055, 1.56, -0.06767, 1.56, -0.06767, 1.041, 0.1055, 2.039, 0.1055, 2.459, -0.06767, 2.459, -0.06767, 2.039, -0.06767, 2.804, -0.06767, 3.06, -0.2408, 3.06, -0.2408, 2.804, -0.06767, -2.06, -0.06767, -1.804, -0.2408, -1.804, -0.2408, -2.06, -0.06767, -1.459, -0.06767, -1.039, -0.2408, -1.039, -0.2408, -1.459, -0.06767, -0.5603, -0.06767, -0.04053, -0.2408, -0.04053, -0.2408, -0.5603, -0.06767, 0.5, -0.06767, 1.041, -0.2408, 1.041, -0.2408, 0.5, -0.06767, 1.56, -0.06767, 2.039, -0.2408, 2.039, -0.2408, 1.56, -0.06767, 2.459, -0.06767, 2.804, -0.2408, 2.804, -0.2408, 2.459, -0.06767, -2.217, -0.06767, -2.06, -0.2408, -2.06, -0.2408, -2.217, -0.06767, 3.06, -0.06767, 3.217, -0.2408, 3.217, -0.2408, 3.06, -0.06767, -1.804, -0.06767, -1.459, -0.2408, -1.459, -0.2408, -1.804, -0.06767, -1.039, -0.06767, -0.5603, -0.2408, -0.5603, -0.2408, -1.039, -0.06767, -0.04053, -0.06767, 0.5, -0.2408, 0.5, -0.2408, -0.04053, -0.06767, 1.041, -0.06767, 1.56, -0.2408, 1.56, -0.2408, 1.041, -0.06767, 2.039, -0.06767, 2.459, -0.2408, 2.459, -0.2408, 2.039, -0.2408, 2.804, -0.2408, 3.06, -0.414, 3.06, -0.414, 2.804, -0.2408, -2.06, -0.2408, -1.804, -0.414, -1.804, -0.414, -2.06, -0.2408, -1.459, -0.2408, -1.039, -0.414, -1.039, -0.414, -1.459, -0.2408, -0.5603, -0.2408, -0.04053, -0.414, -0.04053, -0.414, -0.5603, -0.2408, 0.5, -0.2408, 1.041, -0.414, 1.041, -0.414, 0.5, -0.2408, 1.56, -0.2408, 2.039, -0.414, 2.039, -0.414, 1.56, -0.2408, 2.459, -0.2408, 2.804, -0.414, 2.804, -0.414, 2.459, -0.2408, -2.217, -0.2408, -2.06, -0.414, -2.06, -0.414, -2.217, -0.2408, 3.06, -0.2408, 3.217, -0.414, 3.217, -0.414, 3.06, -0.2408, -1.804, -0.2408, -1.459, -0.414, -1.459, -0.414, -1.804, -0.2408, -1.039, -0.2408, -0.5603, -0.414, -0.5603, -0.414, -1.039, -0.2408, -0.04053, -0.2408, 0.5, -0.414, 0.5, -0.414, -0.04053, -0.2408, 1.041, -0.2408, 1.56, -0.414, 1.56, -0.414, 1.041, -0.2408, 2.039, -0.2408, 2.459, -0.414, 2.459, -0.414, 2.039, -0.414, 2.804, -0.414, 3.06, -0.5872, 3.06, -0.5872, 2.804, -0.414, -2.06, -0.414, -1.804, -0.5872, -1.804, -0.5872, -2.06, -0.414, -1.459, -0.414, -1.039, -0.5872, -1.039, -0.5872, -1.459, -0.414, -0.5603, -0.414, -0.04053, -0.5872, -0.04053, -0.5872, -0.5603, -0.414, 0.5, -0.414, 1.041, -0.5872, 1.041, -0.5872, 0.5, -0.414, 1.56, -0.414, 2.039, -0.5872, 2.039, -0.5872, 1.56, -0.414, 2.459, -0.414, 2.804, -0.5872, 2.804, -0.5872, 2.459, -0.414, -2.217, -0.414, -2.06, -0.5872, -2.06, -0.5872, -2.217, -0.414, 3.06, -0.414, 3.217, -0.5872, 3.217, -0.5872, 3.06, -0.414, -1.804, -0.414, -1.459, -0.5872, -1.459, -0.5872, -1.804, -0.414, -1.039, -0.414, -0.5603, -0.5872, -0.5603, -0.5872, -1.039, -0.414, -0.04053, -0.414, 0.5, -0.5872, 0.5, -0.5872, -0.04053, -0.414, 1.041, -0.414, 1.56, -0.5872, 1.56, -0.5872, 1.041, -0.414, 2.039, -0.414, 2.459, -0.5872, 2.459, -0.5872, 2.039, -0.5872, 2.804, -0.5872, 3.06, -0.7603, 3.06, -0.7603, 2.804, -0.5872, -2.06, -0.5872, -1.804, -0.7603, -1.804, -0.7603, -2.06, -0.5872, -1.459, -0.5872, -1.039, -0.7603, -1.039, -0.7603, -1.459, -0.5872, -0.5603, -0.5872, -0.04053, -0.7603, -0.04053, -0.7603, -0.5603, -0.5872, 0.5, -0.5872, 1.041, -0.7603, 1.041, -0.7603, 0.5, -0.5872, 1.56, -0.5872, 2.039, -0.7603, 2.039, -0.7603, 1.56, -0.5872, 2.459, -0.5872, 2.804, -0.7603, 2.804, -0.7603, 2.459, -0.5872, -2.217, -0.5872, -2.06, -0.7603, -2.06, -0.7603, -2.217, -0.5872, 3.06, -0.5872, 3.217, -0.7603, 3.217, -0.7603, 3.06, -0.5872, -1.804, -0.5872, -1.459, -0.7603, -1.459, -0.7603, -1.804, -0.5872, -1.039, -0.5872, -0.5603, -0.7603, -0.5603, -0.7603, -1.039, -0.5872, -0.04053, -0.5872, 0.5, -0.7603, 0.5, -0.7603, -0.04053, -0.5872, 1.041, -0.5872, 1.56, -0.7603, 1.56, -0.7603, 1.041, -0.5872, 2.039, -0.5872, 2.459, -0.7603, 2.459, -0.7603, 2.039, -0.7603, 2.804, -0.7603, 3.06, -0.9335, 3.06, -0.9335, 2.804, -0.7603, -2.06, -0.7603, -1.804, -0.9335, -1.804, -0.9335, -2.06, -0.7603, -1.459, -0.7603, -1.039, -0.9335, -1.039, -0.9335, -1.459, -0.7603, -0.5603, -0.7603, -0.04053, -0.9335, -0.04053, -0.9335, -0.5603, -0.7603, 0.5, -0.7603, 1.041, -0.9335, 1.041, -0.9335, 0.5, -0.7603, 1.56, -0.7603, 2.039, -0.9335, 2.039, -0.9335, 1.56, -0.7603, 2.459, -0.7603, 2.804, -0.9335, 2.804, -0.9335, 2.459, -0.7603, -2.217, -0.7603, -2.06, -0.9335, -2.06, -0.9335, -2.217, -0.7603, 3.06, -0.7603, 3.217, -0.9335, 3.217, -0.9335, 3.06, -0.7603, -1.804, -0.7603, -1.459, -0.9335, -1.459, -0.9335, -1.804, -0.7603, -1.039, -0.7603, -0.5603, -0.9335, -0.5603, -0.9335, -1.039, -0.7603, -0.04053, -0.7603, 0.5, -0.9335, 0.5, -0.9335, -0.04053, -0.7603, 1.041, -0.7603, 1.56, -0.9335, 1.56, -0.9335, 1.041, -0.7603, 2.039, -0.7603, 2.459, -0.9335, 2.459, -0.9335, 2.039, -0.9335, 2.804, -0.9335, 3.06, -1.107, 3.06, -1.107, 2.804, -0.9335, -2.06, -0.9335, -1.804, -1.107, -1.804, -1.107, -2.06, -0.9335, -1.459, -0.9335, -1.039, -1.107, -1.039, -1.107, -1.459, -0.9335, -0.5603, -0.9335, -0.04053, -1.107, -0.04053, -1.107, -0.5603, -0.9335, 0.5, -0.9335, 1.041, -1.107, 1.041, -1.107, 0.5, -0.9335, 1.56, -0.9335, 2.039, -1.107, 2.039, -1.107, 1.56, -0.9335, 2.459, -0.9335, 2.804, -1.107, 2.804, -1.107, 2.459, -0.9335, -2.217, -0.9335, -2.06, -1.107, -2.06, -1.107, -2.217, -0.9335, 3.06, -0.9335, 3.217, -1.107, 3.217, -1.107, 3.06, -0.9335, -1.804, -0.9335, -1.459, -1.107, -1.459, -1.107, -1.804, -0.9335, -1.039, -0.9335, -0.5603, -1.107, -0.5603, -1.107, -1.039, -0.9335, -0.04053, -0.9335, 0.5, -1.107, 0.5, -1.107, -0.04053, -0.9335, 1.041, -0.9335, 1.56, -1.107, 1.56, -1.107, 1.041, -0.9335, 2.039, -0.9335, 2.459, -1.107, 2.459, -1.107, 2.039, -1.107, 2.804, -1.107, 3.06, -1.28, 3.06, -1.28, 2.804, -1.107, -2.06, -1.107, -1.804, -1.28, -1.804, -1.28, -2.06, -1.107, -1.459, -1.107, -1.039, -1.28, -1.039, -1.28, -1.459, -1.107, -0.5603, -1.107, -0.04053, -1.28, -0.04053, -1.28, -0.5603, -1.107, 0.5, -1.107, 1.041, -1.28, 1.041, -1.28, 0.5, -1.107, 1.56, -1.107, 2.039, -1.28, 2.039, -1.28, 1.56, -1.107, 2.459, -1.107, 2.804, -1.28, 2.804, -1.28, 2.459, -1.107, -2.217, -1.107, -2.06, -1.28, -2.06, -1.28, -2.217, -1.107, 3.06, -1.107, 3.217, -1.28, 3.217, -1.28, 3.06, -1.107, -1.804, -1.107, -1.459, -1.28, -1.459, -1.28, -1.804, -1.107, -1.039, -1.107, -0.5603, -1.28, -0.5603, -1.28, -1.039, -1.107, -0.04053, -1.107, 0.5, -1.28, 0.5, -1.28, -0.04053, -1.107, 1.041, -1.107, 1.56, -1.28, 1.56, -1.28, 1.041, -1.107, 2.039, -1.107, 2.459, -1.28, 2.459, -1.28, 2.039, -1.28, 2.804, -1.28, 3.06, -1.453, 3.06, -1.453, 2.804, -1.28, -2.06, -1.28, -1.804, -1.453, -1.804, -1.453, -2.06, -1.28, -1.459, -1.28, -1.039, -1.453, -1.039, -1.453, -1.459, -1.28, -0.5603, -1.28, -0.04053, -1.453, -0.04053, -1.453, -0.5603, -1.28, 0.5, -1.28, 1.041, -1.453, 1.041, -1.453, 0.5, -1.28, 1.56, -1.28, 2.039, -1.453, 2.039, -1.453, 1.56, -1.28, 2.459, -1.28, 2.804, -1.453, 2.804, -1.453, 2.459, -1.28, -2.217, -1.28, -2.06, -1.453, -2.06, -1.453, -2.217, -1.28, 3.06, -1.28, 3.217, -1.453, 3.217, -1.453, 3.06, -1.28, -1.804, -1.28, -1.459, -1.453, -1.459, -1.453, -1.804, -1.28, -1.039, -1.28, -0.5603, -1.453, -0.5603, -1.453, -1.039, -1.28, -0.04053, -1.28, 0.5, -1.453, 0.5, -1.453, -0.04053, -1.28, 1.041, -1.28, 1.56, -1.453, 1.56, -1.453, 1.041, -1.28, 2.039, -1.28, 2.459, -1.453, 2.459, -1.453, 2.039, -1.453, 2.804, -1.453, 3.06, -1.626, 3.06, -1.626, 2.804, -1.453, -2.06, -1.453, -1.804, -1.626, -1.804, -1.626, -2.06, -1.453, -1.459, -1.453, -1.039, -1.626, -1.039, -1.626, -1.459, -1.453, -0.5603, -1.453, -0.04053, -1.626, -0.04053, -1.626, -0.5603, -1.453, 0.5, -1.453, 1.041, -1.626, 1.041, -1.626, 0.5, -1.453, 1.56, -1.453, 2.039, -1.626, 2.039, -1.626, 1.56, -1.453, 2.459, -1.453, 2.804, -1.626, 2.804, -1.626, 2.459, -1.453, -2.217, -1.453, -2.06, -1.626, -2.06, -1.626, -2.217, -1.453, 3.06, -1.453, 3.217, -1.626, 3.217, -1.626, 3.06, -1.453, -1.804, -1.453, -1.459, -1.626, -1.459, -1.626, -1.804, -1.453, -1.039, -1.453, -0.5603, -1.626, -0.5603, -1.626, -1.039, -1.453, -0.04053, -1.453, 0.5, -1.626, 0.5, -1.626, -0.04053, -1.453, 1.041, -1.453, 1.56, -1.626, 1.56, -1.626, 1.041, -1.453, 2.039, -1.453, 2.459, -1.626, 2.459, -1.626, 2.039, -1.626, 2.804, -1.626, 3.06, -1.799, 3.06, -1.799, 2.804, -1.626, -2.06, -1.626, -1.804, -1.799, -1.804, -1.799, -2.06, -1.626, -1.459, -1.626, -1.039, -1.799, -1.039, -1.799, -1.459, -1.626, -0.5603, -1.626, -0.04053, -1.799, -0.04053, -1.799, -0.5603, -1.626, 0.5, -1.626, 1.041, -1.799, 1.041, -1.799, 0.5, -1.626, 1.56, -1.626, 2.039, -1.799, 2.039, -1.799, 1.56, -1.626, 2.459, -1.626, 2.804, -1.799, 2.804, -1.799, 2.459, -1.626, -2.217, -1.626, -2.06, -1.799, -2.06, -1.799, -2.217, -1.626, 3.06, -1.626, 3.217, -1.799, 3.217, -1.799, 3.06, -1.626, -1.804, -1.626, -1.459, -1.799, -1.459, -1.799, -1.804, -1.626, -1.039, -1.626, -0.5603, -1.799, -0.5603, -1.799, -1.039, -1.626, -0.04053, -1.626, 0.5, -1.799, 0.5, -1.799, -0.04053, -1.626, 1.041, -1.626, 1.56, -1.799, 1.56, -1.799, 1.041, -1.626, 2.039, -1.626, 2.459, -1.799, 2.459, -1.799, 2.039, -1.799, 2.804, -1.799, 3.06, -1.973, 3.06, -1.973, 2.804, -1.799, -2.06, -1.799, -1.804, -1.973, -1.804, -1.973, -2.06, -1.799, -1.459, -1.799, -1.039, -1.973, -1.039, -1.973, -1.459, -1.799, -0.5603, -1.799, -0.04053, -1.973, -0.04053, -1.973, -0.5603, -1.799, 0.5, -1.799, 1.041, -1.973, 1.041, -1.973, 0.5, -1.799, 1.56, -1.799, 2.039, -1.973, 2.039, -1.973, 1.56, -1.799, 2.459, -1.799, 2.804, -1.973, 2.804, -1.973, 2.459, -1.799, -2.217, -1.799, -2.06, -1.973, -2.06, -1.973, -2.217, -1.799, 3.06, -1.799, 3.217, -1.973, 3.217, -1.973, 3.06, -1.799, -1.804, -1.799, -1.459, -1.973, -1.459, -1.973, -1.804, -1.799, -1.039, -1.799, -0.5603, -1.973, -0.5603, -1.973, -1.039, -1.799, -0.04053, -1.799, 0.5, -1.973, 0.5, -1.973, -0.04053, -1.799, 1.041, -1.799, 1.56, -1.973, 1.56, -1.973, 1.041, -1.799, 2.039, -1.799, 2.459, -1.973, 2.459, -1.973, 2.039, -1.973, 2.804, -1.973, 3.06, -2.146, 3.06, -2.146, 2.804, -1.973, -2.06, -1.973, -1.804, -2.146, -1.804, -2.146, -2.06, -1.973, -1.459, -1.973, -1.039, -2.146, -1.039, -2.146, -1.459, -1.973, -0.5603, -1.973, -0.04053, -2.146, -0.04053, -2.146, -0.5603, -1.973, 0.5, -1.973, 1.041, -2.146, 1.041, -2.146, 0.5, -1.973, 1.56, -1.973, 2.039, -2.146, 2.039, -2.146, 1.56, -1.973, 2.459, -1.973, 2.804, -2.146, 2.804, -2.146, 2.459, -1.973, -2.217, -1.973, -2.06, -2.146, -2.06, -2.146, -2.217, -1.973, 3.06, -1.973, 3.217, -2.146, 3.217, -2.146, 3.06, -1.973, -1.804, -1.973, -1.459, -2.146, -1.459, -2.146, -1.804, -1.973, -1.039, -1.973, -0.5603, -2.146, -0.5603, -2.146, -1.039, -1.973, -0.04053, -1.973, 0.5, -2.146, 0.5, -2.146, -0.04053, -1.973, 1.041, -1.973, 1.56, -2.146, 1.56, -2.146, 1.041, -1.973, 2.039, -1.973, 2.459, -2.146, 2.459, -2.146, 2.039, -2.146, 2.804, -2.146, 3.06, -2.319, 3.06, -2.319, 2.804, -2.146, -2.06, -2.146, -1.804, -2.319, -1.804, -2.319, -2.06, -2.146, -1.459, -2.146, -1.039, -2.319, -1.039, -2.319, -1.459, -2.146, -0.5603, -2.146, -0.04053, -2.319, -0.04053, -2.319, -0.5603, -2.146, 0.5, -2.146, 1.041, -2.319, 1.041, -2.319, 0.5, -2.146, 1.56, -2.146, 2.039, -2.319, 2.039, -2.319, 1.56, -2.146, 2.459, -2.146, 2.804, -2.319, 2.804, -2.319, 2.459, -2.146, -2.217, -2.146, -2.06, -2.319, -2.06, -2.319, -2.217, -2.146, 3.06, -2.146, 3.217, -2.319, 3.217, -2.319, 3.06, -2.146, -1.804, -2.146, -1.459, -2.319, -1.459, -2.319, -1.804, -2.146, -1.039, -2.146, -0.5603, -2.319, -0.5603, -2.319, -1.039, -2.146, -0.04053, -2.146, 0.5, -2.319, 0.5, -2.319, -0.04053, -2.146, 1.041, -2.146, 1.56, -2.319, 1.56, -2.319, 1.041, -2.146, 2.039, -2.146, 2.459, -2.319, 2.459, -2.319, 2.039, -2.319, 2.804, -2.319, 3.06, -2.492, 3.06, -2.492, 2.804, -2.319, -2.06, -2.319, -1.804, -2.492, -1.804, -2.492, -2.06, -2.319, -1.459, -2.319, -1.039, -2.492, -1.039, -2.492, -1.459, -2.319, -0.5603, -2.319, -0.04053, -2.492, -0.04053, -2.492, -0.5603, -2.319, 0.5, -2.319, 1.041, -2.492, 1.041, -2.492, 0.5, -2.319, 1.56, -2.319, 2.039, -2.492, 2.039, -2.492, 1.56, -2.319, 2.459, -2.319, 2.804, -2.492, 2.804, -2.492, 2.459, -2.319, -2.217, -2.319, -2.06, -2.492, -2.06, -2.492, -2.217, -2.319, 3.06, -2.319, 3.217, -2.492, 3.217, -2.492, 3.06, -2.319, -1.804, -2.319, -1.459, -2.492, -1.459, -2.492, -1.804, -2.319, -1.039, -2.319, -0.5603, -2.492, -0.5603, -2.492, -1.039, -2.319, -0.04053, -2.319, 0.5, -2.492, 0.5, -2.492, -0.04053, -2.319, 1.041, -2.319, 1.56, -2.492, 1.56, -2.492, 1.041, -2.319, 2.039, -2.319, 2.459, -2.492, 2.459, -2.492, 2.039, -2.492, 2.804, -2.492, 3.06, -2.665, 3.06, -2.665, 2.804, -2.492, -2.06, -2.492, -1.804, -2.665, -1.804, -2.665, -2.06, -2.492, -1.459, -2.492, -1.039, -2.665, -1.039, -2.665, -1.459, -2.492, -0.5603, -2.492, -0.04053, -2.665, -0.04053, -2.665, -0.5603, -2.492, 0.5, -2.492, 1.041, -2.665, 1.041, -2.665, 0.5, -2.492, 1.56, -2.492, 2.039, -2.665, 2.039, -2.665, 1.56, -2.492, 2.459, -2.492, 2.804, -2.665, 2.804, -2.665, 2.459, -2.492, -2.217, -2.492, -2.06, -2.665, -2.06, -2.665, -2.217, -2.492, 3.06, -2.492, 3.217, -2.665, 3.217, -2.665, 3.06, -2.492, -1.804, -2.492, -1.459, -2.665, -1.459, -2.665, -1.804, -2.492, -1.039, -2.492, -0.5603, -2.665, -0.5603, -2.665, -1.039, -2.492, -0.04053, -2.492, 0.5, -2.665, 0.5, -2.665, -0.04053, -2.492, 1.041, -2.492, 1.56, -2.665, 1.56, -2.665, 1.041, -2.492, 2.039, -2.492, 2.459, -2.665, 2.459, -2.665, 2.039, -2.665, 2.804, -2.665, 3.06, -2.838, 3.06, -2.838, 2.804, -2.665, -2.06, -2.665, -1.804, -2.838, -1.804, -2.838, -2.06, -2.665, -1.459, -2.665, -1.039, -2.838, -1.039, -2.838, -1.459, -2.665, -0.5603, -2.665, -0.04053, -2.838, -0.04053, -2.838, -0.5603, -2.665, 0.5, -2.665, 1.041, -2.838, 1.041, -2.838, 0.5, -2.665, 1.56, -2.665, 2.039, -2.838, 2.039, -2.838, 1.56, -2.665, 2.459, -2.665, 2.804, -2.838, 2.804, -2.838, 2.459, -2.665, -2.217, -2.665, -2.06, -2.838, -2.06, -2.838, -2.217, -2.665, 3.06, -2.665, 3.217, -2.838, 3.217, -2.838, 3.06, -2.665, -1.804, -2.665, -1.459, -2.838, -1.459, -2.838, -1.804, -2.665, -1.039, -2.665, -0.5603, -2.838, -0.5603, -2.838, -1.039, -2.665, -0.04053, -2.665, 0.5, -2.838, 0.5, -2.838, -0.04053, -2.665, 1.041, -2.665, 1.56, -2.838, 1.56, -2.838, 1.041, -2.665, 2.039, -2.665, 2.459, -2.838, 2.459, -2.838, 2.039, 2.703, 2.804, 2.703, 3.06, 2.53, 3.06, 2.53, 2.804, 2.703, -2.06, 2.703, -1.804, 2.53, -1.804, 2.53, -2.06, 2.703, -1.459, 2.703, -1.039, 2.53, -1.039, 2.53, -1.459, 2.703, -0.5603, 2.703, -0.04053, 2.53, -0.04053, 2.53, -0.5603, 2.703, 0.5, 2.703, 1.041, 2.53, 1.041, 2.53, 0.5, 2.703, 1.56, 2.703, 2.039, 2.53, 2.039, 2.53, 1.56, 2.703, 2.459, 2.703, 2.804, 2.53, 2.804, 2.53, 2.459, 2.703, -2.217, 2.703, -2.06, 2.53, -2.06, 2.53, -2.217, 2.703, 3.06, 2.703, 3.217, 2.53, 3.217, 2.53, 3.06, 2.703, -1.804, 2.703, -1.459, 2.53, -1.459, 2.53, -1.804, 2.703, -1.039, 2.703, -0.5603, 2.53, -0.5603, 2.53, -1.039, 2.703, -0.04053, 2.703, 0.5, 2.53, 0.5, 2.53, -0.04053, 2.703, 1.041, 2.703, 1.56, 2.53, 1.56, 2.53, 1.041, 2.703, 2.039, 2.703, 2.459, 2.53, 2.459, 2.53, 2.039, 2.53, 2.804, 2.53, 3.06, 2.357, 3.06, 2.357, 2.804, 2.53, -2.06, 2.53, -1.804, 2.357, -1.804, 2.357, -2.06, 2.53, -1.459, 2.53, -1.039, 2.357, -1.039, 2.357, -1.459, 2.53, -0.5603, 2.53, -0.04053, 2.357, -0.04053, 2.357, -0.5603, 2.53, 0.5, 2.53, 1.041, 2.357, 1.041, 2.357, 0.5, 2.53, 1.56, 2.53, 2.039, 2.357, 2.039, 2.357, 1.56, 2.53, 2.459, 2.53, 2.804, 2.357, 2.804, 2.357, 2.459, 2.53, -2.217, 2.53, -2.06, 2.357, -2.06, 2.357, -2.217, 2.53, 3.06, 2.53, 3.217, 2.357, 3.217, 2.357, 3.06, 2.53, -1.804, 2.53, -1.459, 2.357, -1.459, 2.357, -1.804, 2.53, -1.039, 2.53, -0.5603, 2.357, -0.5603, 2.357, -1.039, 2.53, -0.04053, 2.53, 0.5, 2.357, 0.5, 2.357, -0.04053, 2.53, 1.041, 2.53, 1.56, 2.357, 1.56, 2.357, 1.041, 2.53, 2.039, 2.53, 2.459, 2.357, 2.459, 2.357, 2.039, 2.357, 2.804, 2.357, 3.06, 2.184, 3.06, 2.184, 2.804, 2.357, -2.06, 2.357, -1.804, 2.184, -1.804, 2.184, -2.06, 2.357, -1.459, 2.357, -1.039, 2.184, -1.039, 2.184, -1.459, 2.357, -0.5603, 2.357, -0.04053, 2.184, -0.04053, 2.184, -0.5603, 2.357, 0.5, 2.357, 1.041, 2.184, 1.041, 2.184, 0.5, 2.357, 1.56, 2.357, 2.039, 2.184, 2.039, 2.184, 1.56, 2.357, 2.459, 2.357, 2.804, 2.184, 2.804, 2.184, 2.459, 2.357, -2.217, 2.357, -2.06, 2.184, -2.06, 2.184, -2.217, 2.357, 3.06, 2.357, 3.217, 2.184, 3.217, 2.184, 3.06, 2.357, -1.804, 2.357, -1.459, 2.184, -1.459, 2.184, -1.804, 2.357, -1.039, 2.357, -0.5603, 2.184, -0.5603, 2.184, -1.039, 2.357, -0.04053, 2.357, 0.5, 2.184, 0.5, 2.184, -0.04053, 2.357, 1.041, 2.357, 1.56, 2.184, 1.56, 2.184, 1.041, 2.357, 2.039, 2.357, 2.459, 2.184, 2.459, 2.184, 2.039, 2.184, 2.804, 2.184, 3.06, 2.01, 3.06, 2.01, 2.804, 2.184, -2.06, 2.184, -1.804, 2.01, -1.804, 2.01, -2.06, 2.184, -1.459, 2.184, -1.039, 2.01, -1.039, 2.01, -1.459, 2.184, -0.5603, 2.184, -0.04053, 2.01, -0.04053, 2.01, -0.5603, 2.184, 0.5, 2.184, 1.041, 2.01, 1.041, 2.01, 0.5, 2.184, 1.56, 2.184, 2.039, 2.01, 2.039, 2.01, 1.56, 2.184, 2.459, 2.184, 2.804, 2.01, 2.804, 2.01, 2.459, 2.184, -2.217, 2.184, -2.06, 2.01, -2.06, 2.01, -2.217, 2.184, 3.06, 2.184, 3.217, 2.01, 3.217, 2.01, 3.06, 2.184, -1.804, 2.184, -1.459, 2.01, -1.459, 2.01, -1.804, 2.184, -1.039, 2.184, -0.5603, 2.01, -0.5603, 2.01, -1.039, 2.184, -0.04053, 2.184, 0.5, 2.01, 0.5, 2.01, -0.04053, 2.184, 1.041, 2.184, 1.56, 2.01, 1.56, 2.01, 1.041, 2.184, 2.039, 2.184, 2.459, 2.01, 2.459, 2.01, 2.039, 2.01, 2.804, 2.01, 3.06, 1.837, 3.06, 1.837, 2.804, 2.01, -2.06, 2.01, -1.804, 1.837, -1.804, 1.837, -2.06, 2.01, -1.459, 2.01, -1.039, 1.837, -1.039, 1.837, -1.459, 2.01, -0.5603, 2.01, -0.04053, 1.837, -0.04053, 1.837, -0.5603, 2.01, 0.5, 2.01, 1.041, 1.837, 1.041, 1.837, 0.5, 2.01, 1.56, 2.01, 2.039, 1.837, 2.039, 1.837, 1.56, 2.01, 2.459, 2.01, 2.804, 1.837, 2.804, 1.837, 2.459, 2.01, -2.217, 2.01, -2.06, 1.837, -2.06, 1.837, -2.217, 2.01, 3.06, 2.01, 3.217, 1.837, 3.217, 1.837, 3.06, 2.01, -1.804, 2.01, -1.459, 1.837, -1.459, 1.837, -1.804, 2.01, -1.039, 2.01, -0.5603, 1.837, -0.5603, 1.837, -1.039, 2.01, -0.04053, 2.01, 0.5, 1.837, 0.5, 1.837, -0.04053, 2.01, 1.041, 2.01, 1.56, 1.837, 1.56, 1.837, 1.041, 2.01, 2.039, 2.01, 2.459, 1.837, 2.459, 1.837, 2.039, 1.837, 2.804, 1.837, 3.06, 1.664, 3.06, 1.664, 2.804, 1.837, -2.06, 1.837, -1.804, 1.664, -1.804, 1.664, -2.06, 1.837, -1.459, 1.837, -1.039, 1.664, -1.039, 1.664, -1.459, 1.837, -0.5603, 1.837, -0.04053, 1.664, -0.04053, 1.664, -0.5603, 1.837, 0.5, 1.837, 1.041, 1.664, 1.041, 1.664, 0.5, 1.837, 1.56, 1.837, 2.039, 1.664, 2.039, 1.664, 1.56, 1.837, 2.459, 1.837, 2.804, 1.664, 2.804, 1.664, 2.459, 1.837, -2.217, 1.837, -2.06, 1.664, -2.06, 1.664, -2.217, 1.837, 3.06, 1.837, 3.217, 1.664, 3.217, 1.664, 3.06, 1.837, -1.804, 1.837, -1.459, 1.664, -1.459, 1.664, -1.804, 1.837, -1.039, 1.837, -0.5603, 1.664, -0.5603, 1.664, -1.039, 1.837, -0.04053, 1.837, 0.5, 1.664, 0.5, 1.664, -0.04053, 1.837, 1.041, 1.837, 1.56, 1.664, 1.56, 1.664, 1.041, 1.837, 2.039, 1.837, 2.459, 1.664, 2.459, 1.664, 2.039, 1.664, 2.804, 1.664, 3.06, 1.491, 3.06, 1.491, 2.804, 1.664, -2.06, 1.664, -1.804, 1.491, -1.804, 1.491, -2.06, 1.664, -1.459, 1.664, -1.039, 1.491, -1.039, 1.491, -1.459, 1.664, -0.5603, 1.664, -0.04053, 1.491, -0.04053, 1.491, -0.5603, 1.664, 0.5, 1.664, 1.041, 1.491, 1.041, 1.491, 0.5, 1.664, 1.56, 1.664, 2.039, 1.491, 2.039, 1.491, 1.56, 1.664, 2.459, 1.664, 2.804, 1.491, 2.804, 1.491, 2.459, 1.664, -2.217, 1.664, -2.06, 1.491, -2.06, 1.491, -2.217, 1.664, 3.06, 1.664, 3.217, 1.491, 3.217, 1.491, 3.06, 1.664, -1.804, 1.664, -1.459, 1.491, -1.459, 1.491, -1.804, 1.664, -1.039, 1.664, -0.5603, 1.491, -0.5603, 1.491, -1.039, 1.664, -0.04053, 1.664, 0.5, 1.491, 0.5, 1.491, -0.04053, 1.664, 1.041, 1.664, 1.56, 1.491, 1.56, 1.491, 1.041, 1.664, 2.039, 1.664, 2.459, 1.491, 2.459, 1.491, 2.039, -1.453, -2.271, 1.318, -2.217, 1.145, -2.217, 1.318, 3.217, 3.223, 3.271, 1.145, 3.217, 1.145, 3.217, 3.223, 3.271, 0.9713, 3.217, -1.453, -2.271, 1.145, -2.217, 0.9713, -2.217, 0.9713, 3.217, 3.223, 3.271, 0.7982, 3.217, -1.453, -2.271, 0.9713, -2.217, 0.7982, -2.217, 0.7982, 3.217, 3.223, 3.271, 0.625, 3.217, -1.453, -2.271, 0.7982, -2.217, 0.625, -2.217, 0.625, 3.217, 3.223, 3.271, 0.4518, 3.217, -1.453, -2.271, 0.625, -2.217, 0.4518, -2.217, 0.4518, 3.217, -2.319, 3.271, 0.2787, 3.217, -1.453, -2.271, 0.4518, -2.217, 0.2787, -2.217, 0.2787, 3.217, -2.319, 3.271, 0.1055, 3.217, -1.453, -2.271, 0.2787, -2.217, 0.1055, -2.217, 0.1055, 3.217, -2.319, 3.271, -0.06767, 3.217, -1.453, -2.271, 0.1055, -2.217, -0.06767, -2.217, -0.06767, 3.217, -2.319, 3.271, -0.2408, 3.217, -1.453, -2.271, -0.06767, -2.217, -0.2408, -2.217, -0.2408, 3.217, -2.319, 3.271, -0.414, 3.217, -1.453, -2.271, -0.2408, -2.217, -0.414, -2.217, -0.414, 3.217, -2.319, 3.271, -0.5872, 3.217, -1.453, -2.271, -0.414, -2.217, -0.5872, -2.217, -0.5872, 3.217, -2.319, 3.271, -0.7603, 3.217, -1.453, -2.271, -0.5872, -2.217, -0.7603, -2.217, -0.7603, 3.217, -2.319, 3.271, -0.9335, 3.217, -1.453, -2.271, -0.7603, -2.217, -0.9335, -2.217, -0.9335, 3.217, -2.319, 3.271, -1.107, 3.217, -1.453, -2.271, -0.9335, -2.217, -1.107, -2.217, -1.107, 3.217, -2.319, 3.271, -1.28, 3.217, -1.453, -2.271, -1.107, -2.217, -1.28, -2.217, -1.28, 3.217, -2.319, 3.271, -1.453, 3.217, -1.453, -2.271, -1.28, -2.217, -1.453, -2.217, -1.453, 3.217, -2.319, 3.271, -1.626, 3.217, -1.453, -2.271, -1.453, -2.217, -1.626, -2.217, -1.626, 3.217, -2.319, 3.271, -1.799, 3.217, -1.453, -2.271, -1.626, -2.217, -1.799, -2.217, -1.799, 3.217, -2.319, 3.271, -1.973, 3.217, -1.453, -2.271, -1.799, -2.217, -1.973, -2.217, -1.973, 3.217, -2.319, 3.271, -2.146, 3.217, -1.453, -2.271, -1.973, -2.217, -2.146, -2.217, -2.146, 3.217, -2.319, 3.271, -2.319, 3.217, -1.453, -2.271, -2.146, -2.217, -2.319, -2.217, -2.319, 3.217, -2.319, 3.271, -2.492, 3.217, -1.453, -2.271, -2.319, -2.217, -2.492, -2.217, -2.492, 3.217, -2.319, 3.271, -2.665, 3.217, -1.453, -2.271, -2.492, -2.217, -2.665, -2.217, -2.665, 3.217, -2.319, 3.271, -2.838, 3.217, -1.453, -2.271, -2.665, -2.217, -2.838, -2.217, 2.703, 3.217, 3.223, 3.271, 2.53, 3.217, 4.088, -2.271, 2.703, -2.217, 2.53, -2.217, 2.53, 3.217, 3.223, 3.271, 2.357, 3.217, 4.088, -2.271, 2.53, -2.217, 2.357, -2.217, 2.357, 3.217, 3.223, 3.271, 2.184, 3.217, 4.088, -2.271, 2.357, -2.217, 2.184, -2.217, 2.184, 3.217, 3.223, 3.271, 2.01, 3.217, 4.088, -2.271, 2.184, -2.217, 2.01, -2.217, 2.01, 3.217, 3.223, 3.271, 1.837, 3.217, 4.088, -2.271, 2.01, -2.217, 1.837, -2.217, 1.837, 3.217, 3.223, 3.271, 1.664, 3.217, 4.088, -2.271, 1.837, -2.217, 1.664, -2.217, 1.664, 3.217, 3.223, 3.271, 1.491, 3.217, 4.088, -2.271, 1.664, -2.217, 1.491, -2.217, 1.491, 2.804, 1.491, 3.06, 1.318, 3.06, 1.318, 2.804, 1.491, -2.06, 1.491, -1.804, 1.318, -1.804, 1.318, -2.06, 1.491, 3.217, 3.223, 3.271, 1.318, 3.217, 1.491, -1.459, 1.491, -1.039, 1.318, -1.039, 1.318, -1.459, 1.491, -0.5603, 1.491, -0.04053, 1.318, -0.04053, 1.318, -0.5603, 1.491, 0.5, 1.491, 1.041, 1.318, 1.041, 1.318, 0.5, 1.491, 1.56, 1.491, 2.039, 1.318, 2.039, 1.318, 1.56, 1.491, 2.459, 1.491, 2.804, 1.318, 2.804, 1.318, 2.459, 1.491, -2.217, 1.491, -2.06, 1.318, -2.06, 1.318, -2.217, 1.491, 3.06, 1.491, 3.217, 1.318, 3.217, 1.318, 3.06, 1.491, -1.804, 1.491, -1.459, 1.318, -1.459, 1.318, -1.804, 1.491, -1.039, 1.491, -0.5603, 1.318, -0.5603, 1.318, -1.039, 1.491, -0.04053, 1.491, 0.5, 1.318, 0.5, 1.318, -0.04053, 1.491, 1.041, 1.491, 1.56, 1.318, 1.56, 1.318, 1.041, 1.491, 2.039, 1.491, 2.459, 1.318, 2.459, 1.318, 2.039, 4.088, -2.271, 1.491, -2.217, 1.318, -2.217])
me_sphere.use_remesh_preserve_volume = False
me_sphere.use_remesh_preserve_attributes = False
me_sphere.use_mirror_vertex_groups = False
me_sphere.update()
me_cube_001 = bpy.data.meshes.new('Cube.001')
me_cube_001.from_pydata([], [], [])
me_cube_001.use_remesh_preserve_volume = False
me_cube_001.use_remesh_preserve_attributes = False
me_cube_001.use_mirror_vertex_groups = False
me_cube_001.update()

# ---- curves / text
cu_surfsphere = bpy.data.curves.new('SurfSphere', 'CURVE')
cu_surfsphere.dimensions = '2D'
cu_surfsphere.use_path_clamp = True
cu_surfsphere.bevel_resolution = 0
cu_surfsphere.resolution_u = 4
cu_surfsphere.resolution_v = 4
cu_surfsphere.fill_mode = 'BOTH'

# ---- objects
ob_sphere = bpy.data.objects.new('Sphere', me_sphere)
ob_surfsphere = bpy.data.objects.new('SurfSphere', cu_surfsphere)
ob_cube_001 = bpy.data.objects.new('Cube.001', me_cube_001)
ob_lamp = bpy.data.objects.new('Lamp', light_lamp)
ob_camera = bpy.data.objects.new('Camera', cam_camera)

# ---- transforms, parenting, visibility, modifiers, constraints
ob_sphere.location = (0.0, 0.0, 3.0)
ob_sphere.scale = (3.0, 3.0, 3.0)
ob_sphere.lineart.crease_threshold = 0.0
ob_surfsphere.location = (0.0, 0.0, 3.0)
ob_surfsphere.empty_image_offset = (0.0, 0.0)
ob_surfsphere.lineart.crease_threshold = 0.0
ob_cube_001.location = (0.0, 0.0, 6.0)
ob_cube_001.lineart.crease_threshold = 0.0
ob_lamp.location = (4.076, 1.005, 5.904)
ob_lamp.rotation_euler = (0.6503, 0.05522, 1.866)
ob_lamp.lock_rotations_4d = False
ob_lamp.empty_display_type = 'ARROWS'
ob_lamp.color = (0.0, 0.0, 0.0, 0.0)
ob_lamp.lineart.crease_threshold = 0.0
ob_camera.location = (7.481, -6.508, 5.344)
ob_camera.rotation_euler = (1.109, 0.01082, 0.8149)
ob_camera.lock_rotations_4d = False
ob_camera.empty_display_type = 'ARROWS'
ob_camera.color = (0.0, 0.0, 0.0, 0.0)
ob_camera.display_type = 'WIRE'
ob_camera.lineart.crease_threshold = 0.0

# ---- collection membership
col_collection_1.objects.link(ob_sphere)
col_collection_1.objects.link(ob_surfsphere)
col_collection_1.objects.link(ob_cube_001)
col_collection_1.objects.link(ob_lamp)
col_collection_1.objects.link(ob_camera)

# ---- scene / render settings (as saved in the file)
scene.camera = ob_camera
scene.frame_start = 1; scene.frame_end = 250; scene.frame_set(0)
scene.render.engine = 'BLENDER_EEVEE_NEXT'
scene.render.resolution_percentage = 50
scene.render.dither_intensity = 0.0
scene.cycles.use_denoising = False
scene.cycles.samples = 10
scene.cycles.sampling_pattern = 'TABULATED_SOBOL'
scene.cycles.light_sampling_threshold = 0.0
scene.cycles.use_adaptive_sampling = False
scene.cycles.use_light_tree = False
scene.cycles.blur_glossy = 0.0
scene.cycles.volume_bounces = 1
scene.cycles.pixel_filter_type = 'GAUSSIAN'
scene.cycles.sample_clamp_indirect = 0.0
scene.view_settings.view_transform = 'Standard'
bpy.context.view_layer.update()
